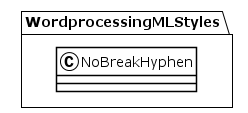

The diagram above was rendered by PlantUML. Its source (embedded in the PNG):
@startuml
!theme plain
package WordprocessingMLStyles {
class NoBreakHyphen {
}
}
@enduml